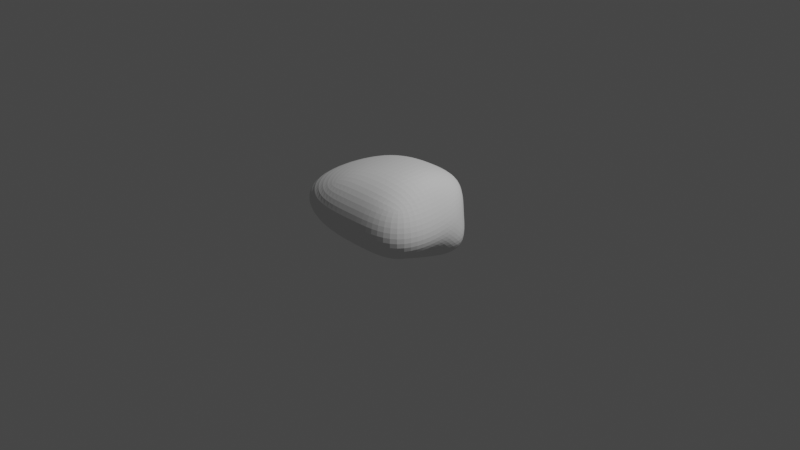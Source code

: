 # Source: Asteroid_2.blend  (saved by Blender 2.81.16; exported with 4.5.12 LTS)
import bpy
from mathutils import Matrix  # noqa: F401  (used for matrix-valued properties, if any)

bpy.ops.wm.read_factory_settings(use_empty=True)
scene = bpy.context.scene
scene.name = 'Scene'

# ---- collections
col_collection = bpy.data.collections.new('Collection'); scene.collection.children.link(col_collection)

# ---- world
world_world = bpy.data.worlds.new('World'); scene.world = world_world
world_world.use_nodes = True; world_world.node_tree.nodes.clear()
_N = world_world.node_tree.nodes; _L = world_world.node_tree.links
n0 = _N.new('ShaderNodeOutputWorld'); n0.name = 'World Output'; n0.location = (300, 300)
n1 = _N.new('ShaderNodeBackground'); n1.name = 'Background'; n1.location = (10, 300)
n1.inputs[0].default_value = (0.05088, 0.05088, 0.05088, 1.0)
_L.new(n1.outputs[0], n0.inputs[0])
n0.is_active_output = True
world_world.color = (0.05088, 0.05088, 0.05088)
world_world.use_sun_shadow = False
world_world.sun_shadow_jitter_overblur = 0.0

# ---- cameras
cam_camera = bpy.data.cameras.new('Camera')
cam_camera.clip_end = 100.0
cam_camera.ortho_scale = 7.314

# ---- lights
light_light = bpy.data.lights.new('Light', 'POINT')
light_light.transmission_factor = 0.0
light_light.energy = 1000.0
light_light.shadow_soft_size = 0.1
light_light.shadow_maximum_resolution = 0.006
light_light.use_absolute_resolution = True

# ---- meshes
me_cube_001 = bpy.data.meshes.new('Cube.001')
me_cube_001.from_pydata([(-0.3702, -0.3668, -0.3097), (-0.4818, -0.4774, 0.8125), (-0.3702, 0.3668, -0.3097), (-0.4818, 0.4774, 0.8125), (0.3702, -0.3668, -0.3097), (0.4818, -0.4774, 0.8125), (0.8318, 0.299, -0.5712), (0.4818, 0.4774, 0.8125), (-0.3702, 0.0, -0.3097), (-0.676, -0.6698, 0.04209), (-0.4818, 0.0, 0.8125), (-0.7697, 0.008631, 0.5818), (1.863e-09, 0.3668, -0.3097), (3.725e-09, 0.4774, 0.8125), (0.6056, 0.2513, 0.3794), (0.3702, 0.0, -0.3097), (0.4818, 0.0, 0.8125), (0.676, -0.6698, 0.04209), (1.863e-09, -0.3668, -0.3097), (3.725e-09, -0.4774, 0.8125), (0.4145, -0.1038, 1.139), (-0.04347, 0.2037, -1.031), (1.863e-09, -0.6698, 0.04209), (0.676, 0.0, 0.04209), (1.863e-09, 0.6698, 0.04209), (-1.156, -0.5596, 0.3237)], [], [(25, 10, 3, 11), (24, 13, 7, 14), (23, 16, 5, 17), (22, 19, 1, 9), (21, 15, 4, 18), (20, 10, 1, 19), (16, 20, 19, 5), (7, 13, 20, 16), (13, 3, 10, 20), (8, 21, 18, 0), (2, 12, 21, 8), (12, 6, 15, 21), (18, 22, 9, 0), (4, 17, 22, 18), (17, 5, 19, 22), (15, 23, 17, 4), (6, 14, 23, 15), (14, 7, 16, 23), (12, 24, 14, 6), (2, 11, 24, 12), (11, 3, 13, 24), (8, 25, 11, 2), (0, 9, 25, 8), (9, 1, 10, 25)])
_uv = me_cube_001.uv_layers.new(name='UVMap')
_uv.uv.foreach_set('vector', [0.5, 0.125, 0.625, 0.125, 0.625, 0.25, 0.5, 0.25, 0.5, 0.375, 0.625, 0.375, 0.625, 0.5, 0.5, 0.5, 0.5, 0.625, 0.625, 0.625, 0.625, 0.75, 0.5, 0.75, 0.5, 0.875, 0.625, 0.875, 0.625, 1.0, 0.5, 1.0, 0.25, 0.625, 0.375, 0.625, 0.375, 0.75, 0.25, 0.75, 0.75, 0.625, 0.875, 0.625, 0.875, 0.75, 0.75, 0.75, 0.625, 0.625, 0.75, 0.625, 0.75, 0.75, 0.625, 0.75, 0.625, 0.5, 0.75, 0.5, 0.75, 0.625, 0.625, 0.625, 0.75, 0.5, 0.875, 0.5, 0.875, 0.625, 0.75, 0.625, 0.125, 0.625, 0.25, 0.625, 0.25, 0.75, 0.125, 0.75, 0.125, 0.5, 0.25, 0.5, 0.25, 0.625, 0.125, 0.625, 0.25, 0.5, 0.375, 0.5, 0.375, 0.625, 0.25, 0.625, 0.375, 0.875, 0.5, 0.875, 0.5, 1.0, 0.375, 1.0, 0.375, 0.75, 0.5, 0.75, 0.5, 0.875, 0.375, 0.875, 0.5, 0.75, 0.625, 0.75, 0.625, 0.875, 0.5, 0.875, 0.375, 0.625, 0.5, 0.625, 0.5, 0.75, 0.375, 0.75, 0.375, 0.5, 0.5, 0.5, 0.5, 0.625, 0.375, 0.625, 0.5, 0.5, 0.625, 0.5, 0.625, 0.625, 0.5, 0.625, 0.375, 0.375, 0.5, 0.375, 0.5, 0.5, 0.375, 0.5, 0.375, 0.25, 0.5, 0.25, 0.5, 0.375, 0.375, 0.375, 0.5, 0.25, 0.625, 0.25, 0.625, 0.375, 0.5, 0.375, 0.375, 0.125, 0.5, 0.125, 0.5, 0.25, 0.375, 0.25, 0.375, 0.0, 0.5, 0.0, 0.5, 0.125, 0.375, 0.125, 0.5, 0.0, 0.625, 0.0, 0.625, 0.125, 0.5, 0.125])
me_cube_001.use_remesh_fix_poles = True
me_cube_001.use_remesh_preserve_attributes = False
me_cube_001.use_mirror_vertex_groups = False
me_cube_001.update()

# ---- objects
ob_light = bpy.data.objects.new('Light', light_light)
ob_camera = bpy.data.objects.new('Camera', cam_camera)
ob_cube = bpy.data.objects.new('Cube', me_cube_001)

# ---- transforms, parenting, visibility, modifiers, constraints
ob_light.location = (4.076, 1.005, 5.904)
ob_light.rotation_euler = (0.6503, 0.05522, 1.866)
ob_light.lock_rotations_4d = False
ob_light.empty_display_type = 'ARROWS'
ob_light.color = (0.0, 0.0, 0.0, 0.0)
ob_light.lineart.crease_threshold = 0.0
ob_camera.location = (7.359, -6.926, 4.958)
ob_camera.rotation_euler = (1.109, 0.0, 0.8149)
ob_camera.lock_rotations_4d = False
ob_camera.empty_display_type = 'ARROWS'
ob_camera.color = (0.0, 0.0, 0.0, 0.0)
ob_camera.display_type = 'WIRE'
ob_camera.lineart.crease_threshold = 0.0
ob_cube.location = (0.0, 0.0, 0.0)
ob_cube.scale = (1.0, 1.0, 0.5925)
ob_cube.lineart.crease_threshold = 0.0
_m = ob_cube.modifiers.new('Subdivision', 'SUBSURF')
_m.uv_smooth = 'PRESERVE_CORNERS'
_m.levels = 6
_m.render_levels = 3
_m.show_only_control_edges = False
_m = ob_cube.modifiers.new('Displace', 'DISPLACE')
_m.strength = 0.1
_m = ob_cube.modifiers.new('Displace.001', 'DISPLACE')
_m.strength = 0.05

# ---- collection membership
col_collection.objects.link(ob_light)
col_collection.objects.link(ob_camera)
col_collection.objects.link(ob_cube)

# ---- scene / render settings (as saved in the file)
scene.camera = ob_camera
scene.frame_start = 1; scene.frame_end = 250; scene.frame_set(1)
scene.render.engine = 'BLENDER_EEVEE_NEXT'
scene.cycles.use_denoising = False
scene.cycles.samples = 128
scene.cycles.sampling_pattern = 'TABULATED_SOBOL'
scene.cycles.use_adaptive_sampling = False
scene.cycles.use_light_tree = False
scene.view_settings.view_transform = 'Filmic'
bpy.context.view_layer.update()
